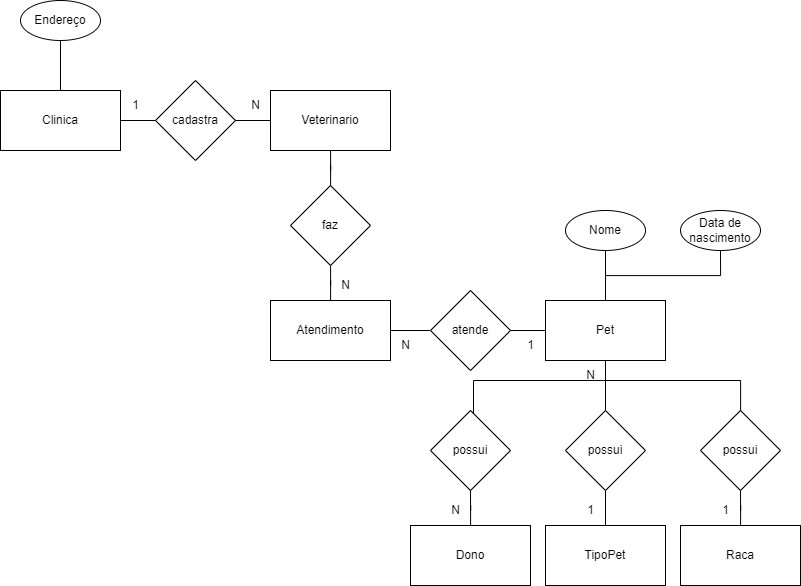

The diagram above was exported from draw.io. Its source (the exported page's mxGraphModel, read from the mxfile embedded in the PNG):
<mxGraphModel dx="1869" dy="1044" grid="1" gridSize="10" guides="1" tooltips="1" connect="1" arrows="1" fold="1" page="1" pageScale="1" pageWidth="827" pageHeight="1169" math="0" shadow="0">
  <root>
    <mxCell id="0" />
    <mxCell id="1" parent="0" />
    <mxCell id="6v6mWYqKibFyAExrrGuZ-11" style="edgeStyle=orthogonalEdgeStyle;rounded=0;orthogonalLoop=1;jettySize=auto;html=1;exitX=1;exitY=0.5;exitDx=0;exitDy=0;entryX=0;entryY=0.5;entryDx=0;entryDy=0;endArrow=none;endFill=0;" edge="1" parent="1" source="G8QMCM7ktY4HzcPHwu0p-2" target="6v6mWYqKibFyAExrrGuZ-3">
      <mxGeometry relative="1" as="geometry" />
    </mxCell>
    <mxCell id="G8QMCM7ktY4HzcPHwu0p-2" value="Clinica" style="rounded=0;whiteSpace=wrap;html=1;" vertex="1" parent="1">
      <mxGeometry y="150" width="120" height="60" as="geometry" />
    </mxCell>
    <mxCell id="6v6mWYqKibFyAExrrGuZ-2" style="edgeStyle=orthogonalEdgeStyle;rounded=0;orthogonalLoop=1;jettySize=auto;html=1;entryX=0.5;entryY=0;entryDx=0;entryDy=0;endArrow=none;endFill=0;" edge="1" parent="1" source="6v6mWYqKibFyAExrrGuZ-1" target="G8QMCM7ktY4HzcPHwu0p-2">
      <mxGeometry relative="1" as="geometry" />
    </mxCell>
    <mxCell id="6v6mWYqKibFyAExrrGuZ-1" value="Endereço" style="ellipse;whiteSpace=wrap;html=1;" vertex="1" parent="1">
      <mxGeometry x="20" y="60" width="80" height="40" as="geometry" />
    </mxCell>
    <mxCell id="6v6mWYqKibFyAExrrGuZ-12" style="edgeStyle=orthogonalEdgeStyle;rounded=0;orthogonalLoop=1;jettySize=auto;html=1;endArrow=none;endFill=0;" edge="1" parent="1" source="6v6mWYqKibFyAExrrGuZ-3" target="6v6mWYqKibFyAExrrGuZ-4">
      <mxGeometry relative="1" as="geometry" />
    </mxCell>
    <mxCell id="6v6mWYqKibFyAExrrGuZ-3" value="cadastra" style="rhombus;whiteSpace=wrap;html=1;" vertex="1" parent="1">
      <mxGeometry x="155" y="140" width="80" height="80" as="geometry" />
    </mxCell>
    <mxCell id="8ZcnrOEr7dViygReLH3v-12" value="" style="edgeStyle=orthogonalEdgeStyle;rounded=0;orthogonalLoop=1;jettySize=auto;html=1;endArrow=none;endFill=0;" edge="1" parent="1" source="6v6mWYqKibFyAExrrGuZ-4" target="8ZcnrOEr7dViygReLH3v-7">
      <mxGeometry relative="1" as="geometry" />
    </mxCell>
    <mxCell id="6v6mWYqKibFyAExrrGuZ-4" value="Veterinario" style="rounded=0;whiteSpace=wrap;html=1;" vertex="1" parent="1">
      <mxGeometry x="270" y="150" width="120" height="60" as="geometry" />
    </mxCell>
    <mxCell id="6v6mWYqKibFyAExrrGuZ-15" style="edgeStyle=orthogonalEdgeStyle;rounded=0;orthogonalLoop=1;jettySize=auto;html=1;entryX=0.5;entryY=1;entryDx=0;entryDy=0;endArrow=none;endFill=0;" edge="1" parent="1" source="6v6mWYqKibFyAExrrGuZ-6" target="6v6mWYqKibFyAExrrGuZ-7">
      <mxGeometry relative="1" as="geometry" />
    </mxCell>
    <mxCell id="6v6mWYqKibFyAExrrGuZ-6" value="Pet" style="rounded=0;whiteSpace=wrap;html=1;" vertex="1" parent="1">
      <mxGeometry x="545" y="360" width="120" height="60" as="geometry" />
    </mxCell>
    <mxCell id="6v6mWYqKibFyAExrrGuZ-7" value="Nome" style="ellipse;whiteSpace=wrap;html=1;" vertex="1" parent="1">
      <mxGeometry x="565" y="270" width="80" height="40" as="geometry" />
    </mxCell>
    <mxCell id="6v6mWYqKibFyAExrrGuZ-16" style="edgeStyle=orthogonalEdgeStyle;rounded=0;orthogonalLoop=1;jettySize=auto;html=1;exitX=0.5;exitY=1;exitDx=0;exitDy=0;entryX=0.5;entryY=0;entryDx=0;entryDy=0;endArrow=none;endFill=0;" edge="1" parent="1" source="6v6mWYqKibFyAExrrGuZ-8" target="6v6mWYqKibFyAExrrGuZ-6">
      <mxGeometry relative="1" as="geometry" />
    </mxCell>
    <mxCell id="6v6mWYqKibFyAExrrGuZ-8" value="Data de nascimento" style="ellipse;whiteSpace=wrap;html=1;" vertex="1" parent="1">
      <mxGeometry x="680" y="270" width="80" height="40" as="geometry" />
    </mxCell>
    <mxCell id="wMdFhBVSBYd1yxWIsnu8-2" style="edgeStyle=orthogonalEdgeStyle;rounded=0;orthogonalLoop=1;jettySize=auto;html=1;entryX=0.5;entryY=1;entryDx=0;entryDy=0;endArrow=none;endFill=0;" edge="1" parent="1" source="wMdFhBVSBYd1yxWIsnu8-1" target="6v6mWYqKibFyAExrrGuZ-6">
      <mxGeometry relative="1" as="geometry">
        <Array as="points">
          <mxPoint x="473" y="440" />
          <mxPoint x="605" y="440" />
        </Array>
      </mxGeometry>
    </mxCell>
    <mxCell id="wMdFhBVSBYd1yxWIsnu8-1" value="possui" style="rhombus;whiteSpace=wrap;html=1;" vertex="1" parent="1">
      <mxGeometry x="430" y="470" width="80" height="80" as="geometry" />
    </mxCell>
    <mxCell id="wMdFhBVSBYd1yxWIsnu8-4" style="edgeStyle=orthogonalEdgeStyle;rounded=0;orthogonalLoop=1;jettySize=auto;html=1;entryX=0.5;entryY=1;entryDx=0;entryDy=0;endArrow=none;endFill=0;" edge="1" parent="1" source="wMdFhBVSBYd1yxWIsnu8-3" target="wMdFhBVSBYd1yxWIsnu8-1">
      <mxGeometry relative="1" as="geometry" />
    </mxCell>
    <mxCell id="wMdFhBVSBYd1yxWIsnu8-3" value="Dono" style="rounded=0;whiteSpace=wrap;html=1;" vertex="1" parent="1">
      <mxGeometry x="410" y="585" width="120" height="60" as="geometry" />
    </mxCell>
    <mxCell id="wMdFhBVSBYd1yxWIsnu8-5" value="N" style="text;html=1;align=center;verticalAlign=middle;resizable=0;points=[];autosize=1;strokeColor=none;fillColor=none;" vertex="1" parent="1">
      <mxGeometry x="240" y="150" width="30" height="30" as="geometry" />
    </mxCell>
    <mxCell id="wMdFhBVSBYd1yxWIsnu8-7" value="N" style="text;html=1;align=center;verticalAlign=middle;resizable=0;points=[];autosize=1;strokeColor=none;fillColor=none;" vertex="1" parent="1">
      <mxGeometry x="440" y="555" width="30" height="30" as="geometry" />
    </mxCell>
    <mxCell id="8ZcnrOEr7dViygReLH3v-5" value="Atendimento" style="rounded=0;whiteSpace=wrap;html=1;" vertex="1" parent="1">
      <mxGeometry x="270" y="360" width="120" height="60" as="geometry" />
    </mxCell>
    <mxCell id="8ZcnrOEr7dViygReLH3v-11" value="" style="edgeStyle=orthogonalEdgeStyle;rounded=0;orthogonalLoop=1;jettySize=auto;html=1;endArrow=none;endFill=0;" edge="1" parent="1" source="8ZcnrOEr7dViygReLH3v-7" target="8ZcnrOEr7dViygReLH3v-5">
      <mxGeometry relative="1" as="geometry" />
    </mxCell>
    <mxCell id="8ZcnrOEr7dViygReLH3v-7" value="faz" style="rhombus;whiteSpace=wrap;html=1;" vertex="1" parent="1">
      <mxGeometry x="290" y="245" width="80" height="80" as="geometry" />
    </mxCell>
    <mxCell id="8ZcnrOEr7dViygReLH3v-9" value="" style="edgeStyle=orthogonalEdgeStyle;rounded=0;orthogonalLoop=1;jettySize=auto;html=1;endArrow=none;endFill=0;" edge="1" parent="1" source="8ZcnrOEr7dViygReLH3v-8" target="8ZcnrOEr7dViygReLH3v-5">
      <mxGeometry relative="1" as="geometry" />
    </mxCell>
    <mxCell id="8ZcnrOEr7dViygReLH3v-10" value="" style="edgeStyle=orthogonalEdgeStyle;rounded=0;orthogonalLoop=1;jettySize=auto;html=1;endArrow=none;endFill=0;" edge="1" parent="1" source="8ZcnrOEr7dViygReLH3v-8" target="6v6mWYqKibFyAExrrGuZ-6">
      <mxGeometry relative="1" as="geometry" />
    </mxCell>
    <mxCell id="8ZcnrOEr7dViygReLH3v-8" value="atende" style="rhombus;whiteSpace=wrap;html=1;" vertex="1" parent="1">
      <mxGeometry x="430" y="350" width="80" height="80" as="geometry" />
    </mxCell>
    <mxCell id="8ZcnrOEr7dViygReLH3v-25" value="" style="edgeStyle=orthogonalEdgeStyle;rounded=0;orthogonalLoop=1;jettySize=auto;html=1;endArrow=none;endFill=0;" edge="1" parent="1" source="8ZcnrOEr7dViygReLH3v-13" target="6v6mWYqKibFyAExrrGuZ-6">
      <mxGeometry relative="1" as="geometry" />
    </mxCell>
    <mxCell id="8ZcnrOEr7dViygReLH3v-13" value="possui" style="rhombus;whiteSpace=wrap;html=1;" vertex="1" parent="1">
      <mxGeometry x="565" y="470" width="80" height="80" as="geometry" />
    </mxCell>
    <mxCell id="8ZcnrOEr7dViygReLH3v-14" style="edgeStyle=orthogonalEdgeStyle;rounded=0;orthogonalLoop=1;jettySize=auto;html=1;entryX=0.5;entryY=1;entryDx=0;entryDy=0;endArrow=none;endFill=0;" edge="1" parent="1" source="8ZcnrOEr7dViygReLH3v-15" target="8ZcnrOEr7dViygReLH3v-13">
      <mxGeometry relative="1" as="geometry" />
    </mxCell>
    <mxCell id="8ZcnrOEr7dViygReLH3v-15" value="TipoPet" style="rounded=0;whiteSpace=wrap;html=1;" vertex="1" parent="1">
      <mxGeometry x="545" y="585" width="120" height="60" as="geometry" />
    </mxCell>
    <mxCell id="8ZcnrOEr7dViygReLH3v-16" value="1" style="text;html=1;align=center;verticalAlign=middle;resizable=0;points=[];autosize=1;strokeColor=none;fillColor=none;" vertex="1" parent="1">
      <mxGeometry x="575" y="555" width="30" height="30" as="geometry" />
    </mxCell>
    <mxCell id="8ZcnrOEr7dViygReLH3v-24" value="" style="edgeStyle=orthogonalEdgeStyle;rounded=0;orthogonalLoop=1;jettySize=auto;html=1;entryX=0.5;entryY=1;entryDx=0;entryDy=0;endArrow=none;endFill=0;" edge="1" parent="1" source="8ZcnrOEr7dViygReLH3v-17" target="6v6mWYqKibFyAExrrGuZ-6">
      <mxGeometry relative="1" as="geometry">
        <mxPoint x="740" y="380" as="targetPoint" />
        <Array as="points">
          <mxPoint x="740" y="440" />
          <mxPoint x="605" y="440" />
        </Array>
      </mxGeometry>
    </mxCell>
    <mxCell id="8ZcnrOEr7dViygReLH3v-17" value="possui" style="rhombus;whiteSpace=wrap;html=1;" vertex="1" parent="1">
      <mxGeometry x="700" y="470" width="80" height="80" as="geometry" />
    </mxCell>
    <mxCell id="8ZcnrOEr7dViygReLH3v-18" style="edgeStyle=orthogonalEdgeStyle;rounded=0;orthogonalLoop=1;jettySize=auto;html=1;entryX=0.5;entryY=1;entryDx=0;entryDy=0;endArrow=none;endFill=0;" edge="1" parent="1" source="8ZcnrOEr7dViygReLH3v-19" target="8ZcnrOEr7dViygReLH3v-17">
      <mxGeometry relative="1" as="geometry" />
    </mxCell>
    <mxCell id="8ZcnrOEr7dViygReLH3v-19" value="Raca" style="rounded=0;whiteSpace=wrap;html=1;" vertex="1" parent="1">
      <mxGeometry x="680" y="585" width="120" height="60" as="geometry" />
    </mxCell>
    <mxCell id="8ZcnrOEr7dViygReLH3v-20" value="1" style="text;html=1;align=center;verticalAlign=middle;resizable=0;points=[];autosize=1;strokeColor=none;fillColor=none;" vertex="1" parent="1">
      <mxGeometry x="710" y="555" width="30" height="30" as="geometry" />
    </mxCell>
    <mxCell id="8ZcnrOEr7dViygReLH3v-26" value="1" style="text;html=1;align=center;verticalAlign=middle;resizable=0;points=[];autosize=1;strokeColor=none;fillColor=none;" vertex="1" parent="1">
      <mxGeometry x="120" y="150" width="30" height="30" as="geometry" />
    </mxCell>
    <mxCell id="8ZcnrOEr7dViygReLH3v-27" value="N" style="text;html=1;align=center;verticalAlign=middle;resizable=0;points=[];autosize=1;strokeColor=none;fillColor=none;" vertex="1" parent="1">
      <mxGeometry x="330" y="330" width="30" height="30" as="geometry" />
    </mxCell>
    <mxCell id="8ZcnrOEr7dViygReLH3v-29" value="1" style="text;html=1;align=center;verticalAlign=middle;resizable=0;points=[];autosize=1;strokeColor=none;fillColor=none;" vertex="1" parent="1">
      <mxGeometry x="515" y="390" width="30" height="30" as="geometry" />
    </mxCell>
    <mxCell id="8ZcnrOEr7dViygReLH3v-30" value="N" style="text;html=1;align=center;verticalAlign=middle;resizable=0;points=[];autosize=1;strokeColor=none;fillColor=none;" vertex="1" parent="1">
      <mxGeometry x="575" y="420" width="30" height="30" as="geometry" />
    </mxCell>
    <mxCell id="8ZcnrOEr7dViygReLH3v-32" value="N" style="text;html=1;align=center;verticalAlign=middle;resizable=0;points=[];autosize=1;strokeColor=none;fillColor=none;" vertex="1" parent="1">
      <mxGeometry x="390" y="390" width="30" height="30" as="geometry" />
    </mxCell>
  </root>
</mxGraphModel>